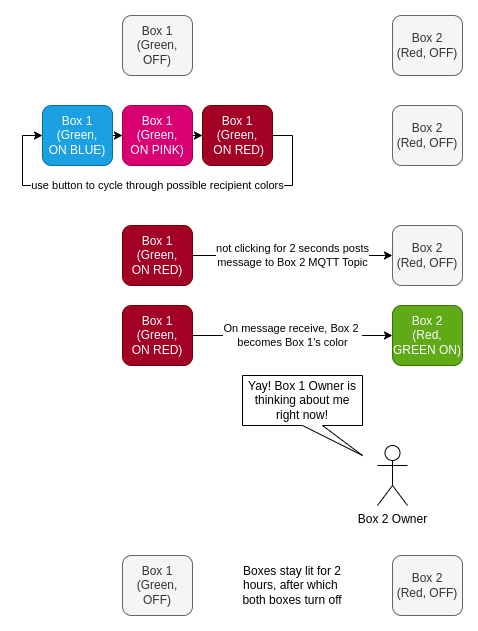

The diagram above was exported from draw.io. Its source (the exported page's mxGraphModel, read from the mxfile embedded in the PNG):
<mxGraphModel dx="456" dy="636" grid="1" gridSize="10" guides="1" tooltips="1" connect="1" arrows="1" fold="1" page="1" pageScale="1" pageWidth="850" pageHeight="1100" math="0" shadow="0">
  <root>
    <mxCell id="0" />
    <mxCell id="1" parent="0" />
    <mxCell id="Ha-sUloOo9ubx_z6mtMi-1" value="Box 1 (Green, OFF)" style="rounded=1;whiteSpace=wrap;html=1;fillColor=#f5f5f5;strokeColor=#666666;fontColor=#333333;" vertex="1" parent="1">
      <mxGeometry x="120" y="160" width="70" height="60" as="geometry" />
    </mxCell>
    <mxCell id="Ha-sUloOo9ubx_z6mtMi-3" value="Box 2 &lt;br&gt;(Red, OFF)" style="rounded=1;whiteSpace=wrap;html=1;fillColor=#f5f5f5;strokeColor=#666666;fontColor=#333333;" vertex="1" parent="1">
      <mxGeometry x="390" y="160" width="70" height="60" as="geometry" />
    </mxCell>
    <mxCell id="Ha-sUloOo9ubx_z6mtMi-7" value="" style="edgeStyle=orthogonalEdgeStyle;rounded=0;orthogonalLoop=1;jettySize=auto;html=1;" edge="1" parent="1" source="Ha-sUloOo9ubx_z6mtMi-5" target="Ha-sUloOo9ubx_z6mtMi-6">
      <mxGeometry relative="1" as="geometry" />
    </mxCell>
    <mxCell id="Ha-sUloOo9ubx_z6mtMi-5" value="Box 1 (Green, &lt;br&gt;ON BLUE)" style="rounded=1;whiteSpace=wrap;html=1;fillColor=#1ba1e2;strokeColor=#006EAF;fontColor=#ffffff;" vertex="1" parent="1">
      <mxGeometry x="40" y="250" width="70" height="60" as="geometry" />
    </mxCell>
    <mxCell id="Ha-sUloOo9ubx_z6mtMi-9" value="" style="edgeStyle=orthogonalEdgeStyle;rounded=0;orthogonalLoop=1;jettySize=auto;html=1;" edge="1" parent="1" source="Ha-sUloOo9ubx_z6mtMi-6" target="Ha-sUloOo9ubx_z6mtMi-8">
      <mxGeometry relative="1" as="geometry" />
    </mxCell>
    <mxCell id="Ha-sUloOo9ubx_z6mtMi-6" value="Box 1 (Green,&lt;br&gt;ON PINK)" style="rounded=1;whiteSpace=wrap;html=1;fillColor=#d80073;strokeColor=#A50040;fontColor=#ffffff;" vertex="1" parent="1">
      <mxGeometry x="120" y="250" width="70" height="60" as="geometry" />
    </mxCell>
    <mxCell id="Ha-sUloOo9ubx_z6mtMi-10" value="use button to cycle through possible recipient colors" style="edgeStyle=orthogonalEdgeStyle;rounded=0;orthogonalLoop=1;jettySize=auto;html=1;exitX=1;exitY=0.5;exitDx=0;exitDy=0;entryX=0;entryY=0.5;entryDx=0;entryDy=0;" edge="1" parent="1" source="Ha-sUloOo9ubx_z6mtMi-8" target="Ha-sUloOo9ubx_z6mtMi-5">
      <mxGeometry relative="1" as="geometry">
        <Array as="points">
          <mxPoint x="290" y="280" />
          <mxPoint x="290" y="330" />
          <mxPoint x="20" y="330" />
          <mxPoint x="20" y="280" />
        </Array>
      </mxGeometry>
    </mxCell>
    <mxCell id="Ha-sUloOo9ubx_z6mtMi-8" value="Box 1 (Green,&lt;br&gt;&amp;nbsp;ON RED)" style="rounded=1;whiteSpace=wrap;html=1;fillColor=#a20025;strokeColor=#6F0000;fontColor=#ffffff;" vertex="1" parent="1">
      <mxGeometry x="200" y="250" width="70" height="60" as="geometry" />
    </mxCell>
    <mxCell id="Ha-sUloOo9ubx_z6mtMi-11" value="Box 2 &lt;br&gt;(Red, OFF)" style="rounded=1;whiteSpace=wrap;html=1;fillColor=#f5f5f5;strokeColor=#666666;fontColor=#333333;" vertex="1" parent="1">
      <mxGeometry x="390" y="250" width="70" height="60" as="geometry" />
    </mxCell>
    <mxCell id="Ha-sUloOo9ubx_z6mtMi-18" value="not clicking for 2 seconds posts &lt;br&gt;message to Box 2 MQTT Topic" style="edgeStyle=orthogonalEdgeStyle;rounded=0;orthogonalLoop=1;jettySize=auto;html=1;exitX=1;exitY=0.5;exitDx=0;exitDy=0;entryX=0;entryY=0.5;entryDx=0;entryDy=0;" edge="1" parent="1" source="Ha-sUloOo9ubx_z6mtMi-12" target="Ha-sUloOo9ubx_z6mtMi-17">
      <mxGeometry relative="1" as="geometry" />
    </mxCell>
    <mxCell id="Ha-sUloOo9ubx_z6mtMi-12" value="Box 1 &lt;br&gt;(Green, &lt;br&gt;ON RED)" style="rounded=1;whiteSpace=wrap;html=1;fillColor=#a20025;strokeColor=#6F0000;fontColor=#ffffff;" vertex="1" parent="1">
      <mxGeometry x="120" y="370" width="70" height="60" as="geometry" />
    </mxCell>
    <mxCell id="Ha-sUloOo9ubx_z6mtMi-17" value="Box 2 &lt;br&gt;(Red, OFF)" style="rounded=1;whiteSpace=wrap;html=1;fillColor=#f5f5f5;strokeColor=#666666;fontColor=#333333;" vertex="1" parent="1">
      <mxGeometry x="390" y="370" width="70" height="60" as="geometry" />
    </mxCell>
    <mxCell id="Ha-sUloOo9ubx_z6mtMi-20" value="On message receive, Box 2&amp;nbsp;&lt;br&gt;becomes Box 1's color" style="edgeStyle=orthogonalEdgeStyle;rounded=0;orthogonalLoop=1;jettySize=auto;html=1;exitX=1;exitY=0.5;exitDx=0;exitDy=0;entryX=0;entryY=0.5;entryDx=0;entryDy=0;" edge="1" parent="1" source="Ha-sUloOo9ubx_z6mtMi-21" target="Ha-sUloOo9ubx_z6mtMi-22">
      <mxGeometry relative="1" as="geometry" />
    </mxCell>
    <mxCell id="Ha-sUloOo9ubx_z6mtMi-21" value="Box 1 &lt;br&gt;(Green, &lt;br&gt;ON RED)" style="rounded=1;whiteSpace=wrap;html=1;fillColor=#a20025;strokeColor=#6F0000;fontColor=#ffffff;" vertex="1" parent="1">
      <mxGeometry x="120" y="450" width="70" height="60" as="geometry" />
    </mxCell>
    <mxCell id="Ha-sUloOo9ubx_z6mtMi-22" value="Box 2 &lt;br&gt;(Red, &lt;br&gt;GREEN ON)" style="rounded=1;whiteSpace=wrap;html=1;fillColor=#60a917;strokeColor=#2D7600;fontColor=#ffffff;" vertex="1" parent="1">
      <mxGeometry x="390" y="450" width="70" height="60" as="geometry" />
    </mxCell>
    <mxCell id="Ha-sUloOo9ubx_z6mtMi-23" value="Box 2 Owner" style="shape=umlActor;verticalLabelPosition=bottom;verticalAlign=top;html=1;outlineConnect=0;" vertex="1" parent="1">
      <mxGeometry x="375" y="590" width="30" height="60" as="geometry" />
    </mxCell>
    <mxCell id="Ha-sUloOo9ubx_z6mtMi-24" value="Yay! Box 1 Owner is thinking about me right now!" style="shape=callout;whiteSpace=wrap;html=1;perimeter=calloutPerimeter;position2=1;" vertex="1" parent="1">
      <mxGeometry x="240" y="520" width="120" height="80" as="geometry" />
    </mxCell>
    <mxCell id="Ha-sUloOo9ubx_z6mtMi-28" value="Box 1 (Green, OFF)" style="rounded=1;whiteSpace=wrap;html=1;fillColor=#f5f5f5;strokeColor=#666666;fontColor=#333333;" vertex="1" parent="1">
      <mxGeometry x="120" y="700" width="70" height="60" as="geometry" />
    </mxCell>
    <mxCell id="Ha-sUloOo9ubx_z6mtMi-29" value="Box 2 &lt;br&gt;(Red, OFF)" style="rounded=1;whiteSpace=wrap;html=1;fillColor=#f5f5f5;strokeColor=#666666;fontColor=#333333;" vertex="1" parent="1">
      <mxGeometry x="390" y="700" width="70" height="60" as="geometry" />
    </mxCell>
    <mxCell id="Ha-sUloOo9ubx_z6mtMi-30" value="Boxes stay lit for 2 hours, after which&amp;nbsp; both boxes turn off" style="text;html=1;strokeColor=none;fillColor=none;align=center;verticalAlign=middle;whiteSpace=wrap;rounded=0;" vertex="1" parent="1">
      <mxGeometry x="230" y="715" width="120" height="30" as="geometry" />
    </mxCell>
  </root>
</mxGraphModel>